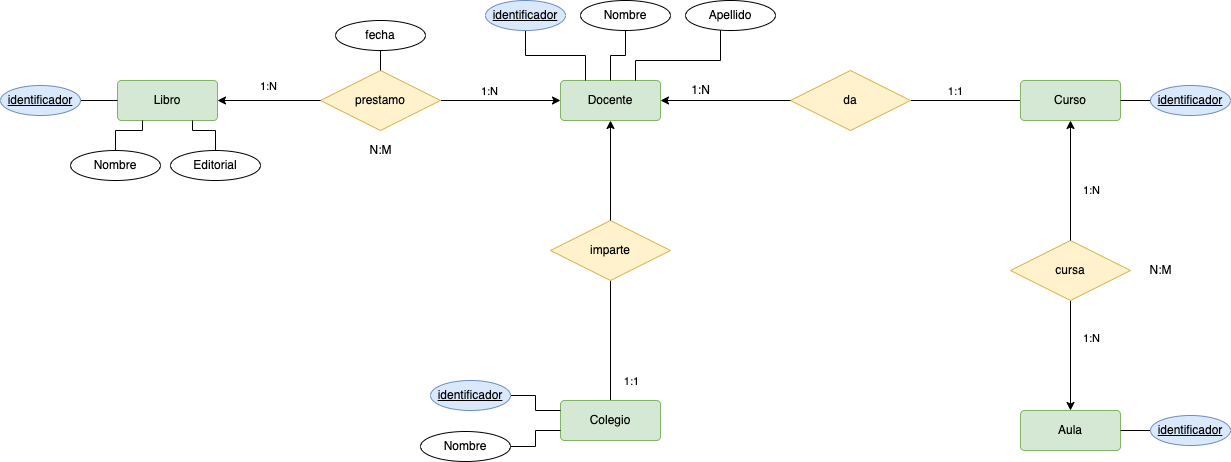

The diagram above was exported from draw.io. Its source (the exported page's mxGraphModel, read from the mxfile embedded in the PNG):
<mxGraphModel dx="1642" dy="468" grid="1" gridSize="10" guides="1" tooltips="1" connect="1" arrows="1" fold="1" page="1" pageScale="1" pageWidth="827" pageHeight="1169" math="0" shadow="0">
  <root>
    <mxCell id="7Fr9urVA2BgoXxO3g0i4-0" />
    <mxCell id="7Fr9urVA2BgoXxO3g0i4-1" parent="7Fr9urVA2BgoXxO3g0i4-0" />
    <mxCell id="0V_9PijiFKJPrk0IViRe-15" style="edgeStyle=orthogonalEdgeStyle;rounded=0;orthogonalLoop=1;jettySize=auto;html=1;endArrow=none;endFill=0;fontColor=#000000;strokeColor=#000000;" edge="1" parent="7Fr9urVA2BgoXxO3g0i4-1" source="0V_9PijiFKJPrk0IViRe-17" target="0V_9PijiFKJPrk0IViRe-18">
      <mxGeometry relative="1" as="geometry" />
    </mxCell>
    <mxCell id="0V_9PijiFKJPrk0IViRe-16" value="&lt;span style=&quot;background-color: rgb(255 , 255 , 255)&quot;&gt;1:1&lt;/span&gt;" style="edgeLabel;html=1;align=center;verticalAlign=middle;resizable=0;points=[];fontColor=#000000;" vertex="1" connectable="0" parent="0V_9PijiFKJPrk0IViRe-15">
      <mxGeometry x="0.1962" y="-3" relative="1" as="geometry">
        <mxPoint x="17" y="52" as="offset" />
      </mxGeometry>
    </mxCell>
    <mxCell id="0V_9PijiFKJPrk0IViRe-17" value="Colegio" style="rounded=1;arcSize=10;whiteSpace=wrap;html=1;align=center;fillColor=#d5e8d4;strokeColor=#82b366;fontColor=#000000;" vertex="1" parent="7Fr9urVA2BgoXxO3g0i4-1">
      <mxGeometry x="60" y="700" width="100" height="40" as="geometry" />
    </mxCell>
    <mxCell id="0V_9PijiFKJPrk0IViRe-18" value="imparte" style="shape=rhombus;perimeter=rhombusPerimeter;whiteSpace=wrap;html=1;align=center;fillColor=#fff2cc;strokeColor=#d6b656;fontColor=#000000;" vertex="1" parent="7Fr9urVA2BgoXxO3g0i4-1">
      <mxGeometry x="50" y="520" width="120" height="60" as="geometry" />
    </mxCell>
    <mxCell id="0V_9PijiFKJPrk0IViRe-19" style="edgeStyle=none;html=1;fontColor=#000000;labelBorderColor=#000000;strokeColor=#000000;endArrow=none;endFill=0;startArrow=classic;startFill=1;exitX=0.5;exitY=1;exitDx=0;exitDy=0;entryX=0.5;entryY=0;entryDx=0;entryDy=0;" edge="1" parent="7Fr9urVA2BgoXxO3g0i4-1" source="ynT94dZ0EYyf-GRSWPvZ-5" target="0V_9PijiFKJPrk0IViRe-18">
      <mxGeometry relative="1" as="geometry">
        <mxPoint x="295" y="620" as="targetPoint" />
        <mxPoint x="165" y="620" as="sourcePoint" />
      </mxGeometry>
    </mxCell>
    <mxCell id="lMvhTC1jRxiYYCC7IJ3r-2" style="edgeStyle=orthogonalEdgeStyle;rounded=0;orthogonalLoop=1;jettySize=auto;html=1;entryX=0;entryY=0.25;entryDx=0;entryDy=0;endArrow=none;endFill=0;" edge="1" parent="7Fr9urVA2BgoXxO3g0i4-1" source="0V_9PijiFKJPrk0IViRe-27" target="0V_9PijiFKJPrk0IViRe-17">
      <mxGeometry relative="1" as="geometry" />
    </mxCell>
    <mxCell id="0V_9PijiFKJPrk0IViRe-27" value="&lt;u&gt;identificador&lt;/u&gt;" style="ellipse;whiteSpace=wrap;html=1;align=center;fillColor=#dae8fc;strokeColor=#6c8ebf;" vertex="1" parent="7Fr9urVA2BgoXxO3g0i4-1">
      <mxGeometry x="-70" y="680" width="80" height="30" as="geometry" />
    </mxCell>
    <mxCell id="0V_9PijiFKJPrk0IViRe-34" style="edgeStyle=orthogonalEdgeStyle;rounded=0;orthogonalLoop=1;jettySize=auto;html=1;endArrow=none;endFill=0;fontColor=#000000;strokeColor=#000000;startArrow=classic;startFill=1;" edge="1" parent="7Fr9urVA2BgoXxO3g0i4-1" source="0V_9PijiFKJPrk0IViRe-36" target="0V_9PijiFKJPrk0IViRe-37">
      <mxGeometry relative="1" as="geometry" />
    </mxCell>
    <mxCell id="0V_9PijiFKJPrk0IViRe-35" value="&lt;span style=&quot;background-color: rgb(255 , 255 , 255)&quot;&gt;1:N&lt;/span&gt;" style="edgeLabel;html=1;align=center;verticalAlign=middle;resizable=0;points=[];fontColor=#000000;" vertex="1" connectable="0" parent="0V_9PijiFKJPrk0IViRe-34">
      <mxGeometry x="0.1962" y="-3" relative="1" as="geometry">
        <mxPoint x="17" y="-7" as="offset" />
      </mxGeometry>
    </mxCell>
    <mxCell id="0V_9PijiFKJPrk0IViRe-36" value="Aula" style="rounded=1;arcSize=10;whiteSpace=wrap;html=1;align=center;fillColor=#d5e8d4;strokeColor=#82b366;fontColor=#000000;" vertex="1" parent="7Fr9urVA2BgoXxO3g0i4-1">
      <mxGeometry x="520" y="710" width="100" height="40" as="geometry" />
    </mxCell>
    <mxCell id="0V_9PijiFKJPrk0IViRe-37" value="cursa" style="shape=rhombus;perimeter=rhombusPerimeter;whiteSpace=wrap;html=1;align=center;fillColor=#fff2cc;strokeColor=#d6b656;fontColor=#000000;" vertex="1" parent="7Fr9urVA2BgoXxO3g0i4-1">
      <mxGeometry x="510" y="540" width="120" height="60" as="geometry" />
    </mxCell>
    <mxCell id="0V_9PijiFKJPrk0IViRe-38" style="edgeStyle=none;html=1;fontColor=#000000;labelBorderColor=#000000;strokeColor=#000000;endArrow=none;endFill=0;startArrow=classic;startFill=1;exitX=0.5;exitY=1;exitDx=0;exitDy=0;entryX=0.5;entryY=0;entryDx=0;entryDy=0;" edge="1" parent="7Fr9urVA2BgoXxO3g0i4-1" source="ynT94dZ0EYyf-GRSWPvZ-2" target="0V_9PijiFKJPrk0IViRe-37">
      <mxGeometry relative="1" as="geometry">
        <mxPoint x="285" y="870" as="targetPoint" />
        <mxPoint x="380" y="610" as="sourcePoint" />
      </mxGeometry>
    </mxCell>
    <mxCell id="lMvhTC1jRxiYYCC7IJ3r-5" value="1:N" style="edgeLabel;html=1;align=center;verticalAlign=middle;resizable=0;points=[];" vertex="1" connectable="0" parent="0V_9PijiFKJPrk0IViRe-38">
      <mxGeometry x="0.144" y="3" relative="1" as="geometry">
        <mxPoint x="17" as="offset" />
      </mxGeometry>
    </mxCell>
    <mxCell id="0V_9PijiFKJPrk0IViRe-44" style="edgeStyle=none;html=1;entryX=1;entryY=0.5;entryDx=0;entryDy=0;labelBorderColor=#000000;fontColor=#000000;endArrow=none;endFill=0;strokeColor=#000000;" edge="1" parent="7Fr9urVA2BgoXxO3g0i4-1" source="0V_9PijiFKJPrk0IViRe-45" target="0V_9PijiFKJPrk0IViRe-36">
      <mxGeometry relative="1" as="geometry" />
    </mxCell>
    <mxCell id="0V_9PijiFKJPrk0IViRe-45" value="&lt;u&gt;identificador&lt;/u&gt;" style="ellipse;whiteSpace=wrap;html=1;align=center;fillColor=#dae8fc;strokeColor=#6c8ebf;" vertex="1" parent="7Fr9urVA2BgoXxO3g0i4-1">
      <mxGeometry x="650" y="715" width="80" height="30" as="geometry" />
    </mxCell>
    <mxCell id="0V_9PijiFKJPrk0IViRe-46" value="N:M" style="text;html=1;align=center;verticalAlign=middle;resizable=0;points=[];autosize=1;strokeColor=none;fillColor=none;fontColor=#000000;" vertex="1" parent="7Fr9urVA2BgoXxO3g0i4-1">
      <mxGeometry x="640" y="560" width="40" height="20" as="geometry" />
    </mxCell>
    <mxCell id="ynT94dZ0EYyf-GRSWPvZ-0" style="edgeStyle=orthogonalEdgeStyle;rounded=0;orthogonalLoop=1;jettySize=auto;html=1;endArrow=none;endFill=0;fontColor=#000000;strokeColor=#000000;" edge="1" parent="7Fr9urVA2BgoXxO3g0i4-1" source="ynT94dZ0EYyf-GRSWPvZ-2" target="ynT94dZ0EYyf-GRSWPvZ-3">
      <mxGeometry relative="1" as="geometry" />
    </mxCell>
    <mxCell id="ynT94dZ0EYyf-GRSWPvZ-1" value="&lt;span style=&quot;background-color: rgb(255 , 255 , 255)&quot;&gt;1:1&lt;/span&gt;" style="edgeLabel;html=1;align=center;verticalAlign=middle;resizable=0;points=[];fontColor=#000000;" vertex="1" connectable="0" parent="ynT94dZ0EYyf-GRSWPvZ-0">
      <mxGeometry x="0.1962" y="-3" relative="1" as="geometry">
        <mxPoint y="-7" as="offset" />
      </mxGeometry>
    </mxCell>
    <mxCell id="ynT94dZ0EYyf-GRSWPvZ-2" value="Curso" style="rounded=1;arcSize=10;whiteSpace=wrap;html=1;align=center;fillColor=#d5e8d4;strokeColor=#82b366;fontColor=#000000;" vertex="1" parent="7Fr9urVA2BgoXxO3g0i4-1">
      <mxGeometry x="520" y="380" width="100" height="40" as="geometry" />
    </mxCell>
    <mxCell id="ynT94dZ0EYyf-GRSWPvZ-3" value="da" style="shape=rhombus;perimeter=rhombusPerimeter;whiteSpace=wrap;html=1;align=center;fillColor=#fff2cc;strokeColor=#d6b656;fontColor=#000000;" vertex="1" parent="7Fr9urVA2BgoXxO3g0i4-1">
      <mxGeometry x="290" y="370" width="120" height="60" as="geometry" />
    </mxCell>
    <mxCell id="ynT94dZ0EYyf-GRSWPvZ-4" style="edgeStyle=none;html=1;fontColor=#000000;labelBorderColor=#000000;strokeColor=#000000;endArrow=none;endFill=0;startArrow=classic;startFill=1;" edge="1" parent="7Fr9urVA2BgoXxO3g0i4-1" source="ynT94dZ0EYyf-GRSWPvZ-5">
      <mxGeometry relative="1" as="geometry">
        <mxPoint x="290" y="400" as="targetPoint" />
      </mxGeometry>
    </mxCell>
    <mxCell id="ynT94dZ0EYyf-GRSWPvZ-5" value="Docente" style="rounded=1;arcSize=10;whiteSpace=wrap;html=1;align=center;fillColor=#d5e8d4;strokeColor=#82b366;fontColor=#000000;" vertex="1" parent="7Fr9urVA2BgoXxO3g0i4-1">
      <mxGeometry x="60" y="380" width="100" height="40" as="geometry" />
    </mxCell>
    <mxCell id="lMvhTC1jRxiYYCC7IJ3r-30" style="edgeStyle=orthogonalEdgeStyle;rounded=0;orthogonalLoop=1;jettySize=auto;html=1;entryX=0.25;entryY=0;entryDx=0;entryDy=0;endArrow=none;endFill=0;" edge="1" parent="7Fr9urVA2BgoXxO3g0i4-1" source="ynT94dZ0EYyf-GRSWPvZ-8" target="ynT94dZ0EYyf-GRSWPvZ-5">
      <mxGeometry relative="1" as="geometry" />
    </mxCell>
    <mxCell id="ynT94dZ0EYyf-GRSWPvZ-8" value="&lt;u&gt;identificador&lt;/u&gt;" style="ellipse;whiteSpace=wrap;html=1;align=center;fillColor=#dae8fc;strokeColor=#6c8ebf;" vertex="1" parent="7Fr9urVA2BgoXxO3g0i4-1">
      <mxGeometry x="-15" y="300" width="80" height="30" as="geometry" />
    </mxCell>
    <mxCell id="ynT94dZ0EYyf-GRSWPvZ-9" style="edgeStyle=none;html=1;entryX=1;entryY=0.5;entryDx=0;entryDy=0;labelBorderColor=#000000;fontColor=#000000;endArrow=none;endFill=0;strokeColor=#000000;" edge="1" parent="7Fr9urVA2BgoXxO3g0i4-1" source="ynT94dZ0EYyf-GRSWPvZ-10" target="ynT94dZ0EYyf-GRSWPvZ-2">
      <mxGeometry relative="1" as="geometry" />
    </mxCell>
    <mxCell id="ynT94dZ0EYyf-GRSWPvZ-10" value="&lt;u&gt;identificador&lt;/u&gt;" style="ellipse;whiteSpace=wrap;html=1;align=center;fillColor=#dae8fc;strokeColor=#6c8ebf;" vertex="1" parent="7Fr9urVA2BgoXxO3g0i4-1">
      <mxGeometry x="650" y="385" width="80" height="30" as="geometry" />
    </mxCell>
    <mxCell id="ynT94dZ0EYyf-GRSWPvZ-11" value="1:N" style="text;html=1;align=center;verticalAlign=middle;resizable=0;points=[];autosize=1;strokeColor=none;fillColor=none;fontColor=#000000;" vertex="1" parent="7Fr9urVA2BgoXxO3g0i4-1">
      <mxGeometry x="185" y="380" width="30" height="20" as="geometry" />
    </mxCell>
    <mxCell id="lMvhTC1jRxiYYCC7IJ3r-3" style="edgeStyle=orthogonalEdgeStyle;rounded=0;orthogonalLoop=1;jettySize=auto;html=1;entryX=0.5;entryY=0;entryDx=0;entryDy=0;endArrow=none;endFill=0;" edge="1" parent="7Fr9urVA2BgoXxO3g0i4-1" source="ynT94dZ0EYyf-GRSWPvZ-13" target="ynT94dZ0EYyf-GRSWPvZ-5">
      <mxGeometry relative="1" as="geometry" />
    </mxCell>
    <mxCell id="ynT94dZ0EYyf-GRSWPvZ-13" value="&lt;font color=&quot;#000000&quot;&gt;Nombre&lt;/font&gt;" style="ellipse;whiteSpace=wrap;html=1;align=center;labelBackgroundColor=#FFFFFF;" vertex="1" parent="7Fr9urVA2BgoXxO3g0i4-1">
      <mxGeometry x="80" y="300" width="90" height="30" as="geometry" />
    </mxCell>
    <mxCell id="lMvhTC1jRxiYYCC7IJ3r-4" style="edgeStyle=orthogonalEdgeStyle;rounded=0;orthogonalLoop=1;jettySize=auto;html=1;entryX=0.75;entryY=0;entryDx=0;entryDy=0;endArrow=none;endFill=0;" edge="1" parent="7Fr9urVA2BgoXxO3g0i4-1" source="ynT94dZ0EYyf-GRSWPvZ-15" target="ynT94dZ0EYyf-GRSWPvZ-5">
      <mxGeometry relative="1" as="geometry">
        <Array as="points">
          <mxPoint x="220" y="360" />
          <mxPoint x="135" y="360" />
        </Array>
      </mxGeometry>
    </mxCell>
    <mxCell id="ynT94dZ0EYyf-GRSWPvZ-15" value="&lt;font color=&quot;#000000&quot;&gt;Apellido&lt;/font&gt;" style="ellipse;whiteSpace=wrap;html=1;align=center;labelBackgroundColor=#FFFFFF;" vertex="1" parent="7Fr9urVA2BgoXxO3g0i4-1">
      <mxGeometry x="185" y="300" width="90" height="30" as="geometry" />
    </mxCell>
    <mxCell id="lMvhTC1jRxiYYCC7IJ3r-1" style="edgeStyle=orthogonalEdgeStyle;rounded=0;orthogonalLoop=1;jettySize=auto;html=1;entryX=0;entryY=0.75;entryDx=0;entryDy=0;endArrow=none;endFill=0;" edge="1" parent="7Fr9urVA2BgoXxO3g0i4-1" source="lMvhTC1jRxiYYCC7IJ3r-0" target="0V_9PijiFKJPrk0IViRe-17">
      <mxGeometry relative="1" as="geometry" />
    </mxCell>
    <mxCell id="lMvhTC1jRxiYYCC7IJ3r-0" value="&lt;font color=&quot;#000000&quot;&gt;Nombre&lt;/font&gt;" style="ellipse;whiteSpace=wrap;html=1;align=center;labelBackgroundColor=#FFFFFF;" vertex="1" parent="7Fr9urVA2BgoXxO3g0i4-1">
      <mxGeometry x="-80" y="731" width="90" height="30" as="geometry" />
    </mxCell>
    <mxCell id="lMvhTC1jRxiYYCC7IJ3r-6" style="edgeStyle=orthogonalEdgeStyle;rounded=0;orthogonalLoop=1;jettySize=auto;html=1;endArrow=none;endFill=0;fontColor=#000000;strokeColor=#000000;exitX=0;exitY=0.5;exitDx=0;exitDy=0;startArrow=classic;startFill=1;" edge="1" parent="7Fr9urVA2BgoXxO3g0i4-1" target="lMvhTC1jRxiYYCC7IJ3r-8" source="ynT94dZ0EYyf-GRSWPvZ-5">
      <mxGeometry relative="1" as="geometry">
        <mxPoint x="-123" y="390" as="sourcePoint" />
      </mxGeometry>
    </mxCell>
    <mxCell id="lMvhTC1jRxiYYCC7IJ3r-7" value="&lt;span style=&quot;background-color: rgb(255 , 255 , 255)&quot;&gt;1:N&lt;/span&gt;" style="edgeLabel;html=1;align=center;verticalAlign=middle;resizable=0;points=[];fontColor=#000000;" vertex="1" connectable="0" parent="lMvhTC1jRxiYYCC7IJ3r-6">
      <mxGeometry x="0.1962" y="-3" relative="1" as="geometry">
        <mxPoint y="-7" as="offset" />
      </mxGeometry>
    </mxCell>
    <mxCell id="lMvhTC1jRxiYYCC7IJ3r-8" value="prestamo" style="shape=rhombus;perimeter=rhombusPerimeter;whiteSpace=wrap;html=1;align=center;fillColor=#fff2cc;strokeColor=#d6b656;fontColor=#000000;" vertex="1" parent="7Fr9urVA2BgoXxO3g0i4-1">
      <mxGeometry x="-180" y="370" width="120" height="60" as="geometry" />
    </mxCell>
    <mxCell id="lMvhTC1jRxiYYCC7IJ3r-9" style="edgeStyle=none;html=1;fontColor=#000000;labelBorderColor=#000000;strokeColor=#000000;endArrow=none;endFill=0;startArrow=classic;startFill=1;entryX=0;entryY=0.5;entryDx=0;entryDy=0;exitX=1;exitY=0.5;exitDx=0;exitDy=0;" edge="1" parent="7Fr9urVA2BgoXxO3g0i4-1" source="lMvhTC1jRxiYYCC7IJ3r-10" target="lMvhTC1jRxiYYCC7IJ3r-8">
      <mxGeometry relative="1" as="geometry">
        <mxPoint x="-353" y="390" as="targetPoint" />
        <mxPoint x="-320" y="400" as="sourcePoint" />
      </mxGeometry>
    </mxCell>
    <mxCell id="lMvhTC1jRxiYYCC7IJ3r-34" value="1:N" style="edgeLabel;html=1;align=center;verticalAlign=middle;resizable=0;points=[];" vertex="1" connectable="0" parent="lMvhTC1jRxiYYCC7IJ3r-9">
      <mxGeometry x="0.3231" y="3" relative="1" as="geometry">
        <mxPoint x="-18" y="-12" as="offset" />
      </mxGeometry>
    </mxCell>
    <mxCell id="lMvhTC1jRxiYYCC7IJ3r-10" value="Libro" style="rounded=1;arcSize=10;whiteSpace=wrap;html=1;align=center;fillColor=#d5e8d4;strokeColor=#82b366;fontColor=#000000;" vertex="1" parent="7Fr9urVA2BgoXxO3g0i4-1">
      <mxGeometry x="-383" y="380" width="100" height="40" as="geometry" />
    </mxCell>
    <mxCell id="lMvhTC1jRxiYYCC7IJ3r-33" style="edgeStyle=orthogonalEdgeStyle;rounded=0;orthogonalLoop=1;jettySize=auto;html=1;entryX=0;entryY=0.5;entryDx=0;entryDy=0;endArrow=none;endFill=0;" edge="1" parent="7Fr9urVA2BgoXxO3g0i4-1" source="lMvhTC1jRxiYYCC7IJ3r-14" target="lMvhTC1jRxiYYCC7IJ3r-10">
      <mxGeometry relative="1" as="geometry" />
    </mxCell>
    <mxCell id="lMvhTC1jRxiYYCC7IJ3r-14" value="&lt;u&gt;identificador&lt;/u&gt;" style="ellipse;whiteSpace=wrap;html=1;align=center;fillColor=#dae8fc;strokeColor=#6c8ebf;" vertex="1" parent="7Fr9urVA2BgoXxO3g0i4-1">
      <mxGeometry x="-500" y="385" width="80" height="30" as="geometry" />
    </mxCell>
    <mxCell id="lMvhTC1jRxiYYCC7IJ3r-15" value="N:M" style="text;html=1;align=center;verticalAlign=middle;resizable=0;points=[];autosize=1;strokeColor=none;fillColor=none;fontColor=#000000;" vertex="1" parent="7Fr9urVA2BgoXxO3g0i4-1">
      <mxGeometry x="-140" y="440" width="40" height="20" as="geometry" />
    </mxCell>
    <mxCell id="lMvhTC1jRxiYYCC7IJ3r-32" style="edgeStyle=orthogonalEdgeStyle;rounded=0;orthogonalLoop=1;jettySize=auto;html=1;entryX=0.25;entryY=1;entryDx=0;entryDy=0;endArrow=none;endFill=0;" edge="1" parent="7Fr9urVA2BgoXxO3g0i4-1" source="lMvhTC1jRxiYYCC7IJ3r-18" target="lMvhTC1jRxiYYCC7IJ3r-10">
      <mxGeometry relative="1" as="geometry" />
    </mxCell>
    <mxCell id="lMvhTC1jRxiYYCC7IJ3r-18" value="&lt;font color=&quot;#000000&quot;&gt;Nombre&lt;/font&gt;" style="ellipse;whiteSpace=wrap;html=1;align=center;labelBackgroundColor=#FFFFFF;" vertex="1" parent="7Fr9urVA2BgoXxO3g0i4-1">
      <mxGeometry x="-430" y="450" width="90" height="30" as="geometry" />
    </mxCell>
    <mxCell id="lMvhTC1jRxiYYCC7IJ3r-31" style="edgeStyle=orthogonalEdgeStyle;rounded=0;orthogonalLoop=1;jettySize=auto;html=1;entryX=0.75;entryY=1;entryDx=0;entryDy=0;endArrow=none;endFill=0;" edge="1" parent="7Fr9urVA2BgoXxO3g0i4-1" source="lMvhTC1jRxiYYCC7IJ3r-20" target="lMvhTC1jRxiYYCC7IJ3r-10">
      <mxGeometry relative="1" as="geometry" />
    </mxCell>
    <mxCell id="lMvhTC1jRxiYYCC7IJ3r-20" value="&lt;font color=&quot;#000000&quot;&gt;Editorial&lt;/font&gt;" style="ellipse;whiteSpace=wrap;html=1;align=center;labelBackgroundColor=#FFFFFF;" vertex="1" parent="7Fr9urVA2BgoXxO3g0i4-1">
      <mxGeometry x="-330" y="450" width="90" height="30" as="geometry" />
    </mxCell>
    <mxCell id="lMvhTC1jRxiYYCC7IJ3r-28" style="edgeStyle=none;html=1;entryX=0.5;entryY=0;entryDx=0;entryDy=0;labelBorderColor=#000000;fontColor=#000000;startArrow=none;startFill=0;endArrow=none;endFill=0;strokeColor=#000000;" edge="1" parent="7Fr9urVA2BgoXxO3g0i4-1" source="lMvhTC1jRxiYYCC7IJ3r-29" target="lMvhTC1jRxiYYCC7IJ3r-8">
      <mxGeometry relative="1" as="geometry" />
    </mxCell>
    <mxCell id="lMvhTC1jRxiYYCC7IJ3r-29" value="&lt;font color=&quot;#000000&quot;&gt;fecha&lt;/font&gt;" style="ellipse;whiteSpace=wrap;html=1;align=center;labelBackgroundColor=#FFFFFF;" vertex="1" parent="7Fr9urVA2BgoXxO3g0i4-1">
      <mxGeometry x="-165" y="320" width="90" height="30" as="geometry" />
    </mxCell>
  </root>
</mxGraphModel>